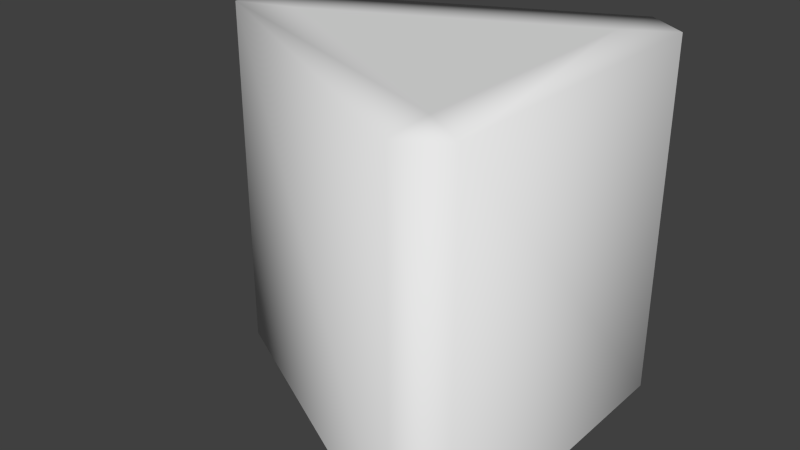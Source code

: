 # Source: BombBlock.blend  (saved by Blender 2.72.0; exported with 4.5.12 LTS)
import bpy
from mathutils import Matrix  # noqa: F401  (used for matrix-valued properties, if any)

bpy.ops.wm.read_factory_settings(use_empty=True)
scene = bpy.context.scene
scene.name = 'Scene'

# ---- collections
col_collection_1 = bpy.data.collections.new('Collection 1'); scene.collection.children.link(col_collection_1)

# ---- materials (node trees are filled in below, after node groups)
mat_block = bpy.data.materials.new('Block')
mat_block.alpha_threshold = 0.0
mat_block.use_transparent_shadow = False
mat_block.roughness = 0.5

# ---- material node trees

# ---- world
world_world = bpy.data.worlds.new('World'); scene.world = world_world
world_world.color = (0.05088, 0.05088, 0.05088)
world_world.use_sun_shadow = False
world_world.sun_shadow_jitter_overblur = 0.0
world_world.cycles.sampling_method = 'MANUAL'
world_world.cycles.sample_map_resolution = 256

# ---- meshes
me_cylinder = bpy.data.meshes.new('Cylinder')
me_cylinder.from_pydata([(0.5, -0.5, 0.0557), (0.5, -0.5, -0.05567), (0.5, 0.5, -0.05567), (0.3375, 0.5, 7.383e-06), (0.5, 0.5, 0.05569), (-0.5, -0.5, 0.4312), (-0.3841, -0.5, 0.5), (-0.3841, 0.5, 0.5), (-0.3709, 0.5, 0.3542), (-0.5, 0.5, 0.4312), (-0.3841, -0.5, -0.5), (-0.5, -0.5, -0.4312), (-0.5, 0.5, -0.4312), (-0.3709, 0.5, -0.3542), (-0.3841, 0.5, -0.5)], [], [(10, 14, 2, 1), (8, 3, 13), (5, 9, 12, 11), (0, 4, 7, 6), (2, 3, 4), (7, 8, 9), (12, 13, 14), (7, 4, 3, 8), (1, 2, 4, 0), (9, 5, 6, 7), (12, 9, 8, 13), (14, 10, 11, 12), (2, 14, 13, 3)])
me_cylinder.polygons.foreach_set('use_smooth', [True] * 13)
me_cylinder.materials.append(mat_block)
me_cylinder.use_remesh_preserve_volume = False
me_cylinder.use_remesh_preserve_attributes = False
me_cylinder.use_mirror_vertex_groups = False
me_cylinder.update()

# ---- objects
ob_bomb = bpy.data.objects.new('Bomb', me_cylinder)

# ---- transforms, parenting, visibility, modifiers, constraints
ob_bomb.location = (0.025, 0.0, 0.0)
ob_bomb.rotation_euler = (1.571, -0.0, -3.142)
ob_bomb.lineart.crease_threshold = 0.0

# ---- collection membership
col_collection_1.objects.link(ob_bomb)

# ---- scene / render settings (as saved in the file)
scene.frame_start = 1; scene.frame_end = 250; scene.frame_set(2)
scene.render.engine = 'BLENDER_EEVEE_NEXT'
scene.render.resolution_percentage = 50
scene.render.dither_intensity = 0.0
scene.cycles.use_denoising = False
scene.cycles.samples = 10
scene.cycles.sampling_pattern = 'TABULATED_SOBOL'
scene.cycles.light_sampling_threshold = 0.0
scene.cycles.use_adaptive_sampling = False
scene.cycles.use_light_tree = False
scene.cycles.blur_glossy = 0.0
scene.cycles.pixel_filter_type = 'GAUSSIAN'
scene.cycles.sample_clamp_indirect = 0.0
scene.view_settings.view_transform = 'Standard'
bpy.context.view_layer.update()

# ---- added for rendering (the .blend has no active camera and no usable light): camera, sun
cam_auto = bpy.data.cameras.new('AutoCamera')
cam_auto.lens = 50.0
cam_auto.sensor_width = 36.0
cam_auto.clip_end = 1000.0
ob_auto_camera = bpy.data.objects.new('AutoCamera', cam_auto)
scene.collection.objects.link(ob_auto_camera)
ob_auto_camera.location = (1.62756, -1.92308, 1.28205)
ob_auto_camera.rotation_euler = (1.09748, -7.21219e-08, 0.694738)
scene.camera = ob_auto_camera
light_auto_sun = bpy.data.lights.new('AutoSun', 'SUN')
light_auto_sun.energy = 3.0
light_auto_sun.angle = 0.0523599
ob_auto_sun = bpy.data.objects.new('AutoSun', light_auto_sun)
scene.collection.objects.link(ob_auto_sun)
ob_auto_sun.rotation_euler = (0.872665, 0.174533, 0.523599)
bpy.context.view_layer.update()
